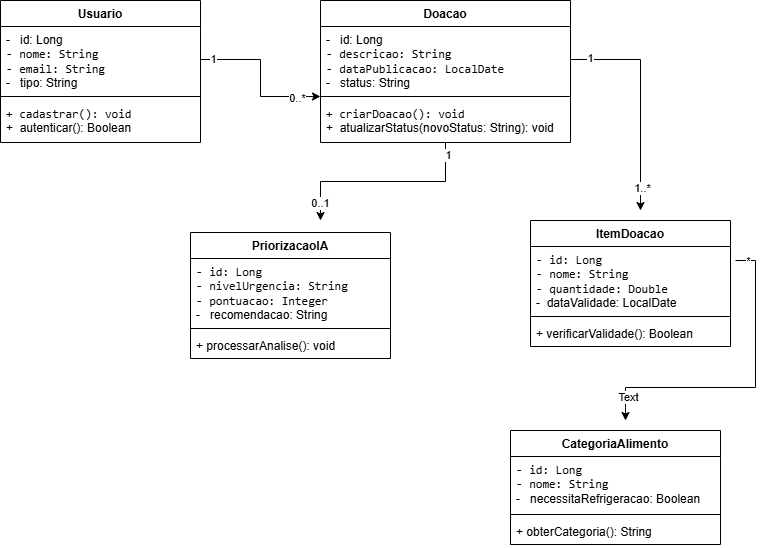

The diagram above was exported from draw.io. Its source (the exported page's mxGraphModel, read from the mxfile embedded in the PNG):
<mxGraphModel dx="774" dy="721" grid="1" gridSize="10" guides="1" tooltips="1" connect="1" arrows="1" fold="1" page="1" pageScale="1" pageWidth="827" pageHeight="1169" math="0" shadow="0">
  <root>
    <mxCell id="0" />
    <mxCell id="1" parent="0" />
    <mxCell id="bVV5ur9BcVqS8u71sEL--1" parent="1" style="swimlane;fontStyle=1;align=center;verticalAlign=top;childLayout=stackLayout;horizontal=1;startSize=26;horizontalStack=0;resizeParent=1;resizeParentMax=0;resizeLast=0;collapsible=1;marginBottom=0;whiteSpace=wrap;html=1;" value="Usuario" vertex="1">
      <mxGeometry height="142" width="200" x="50" y="50" as="geometry" />
    </mxCell>
    <mxCell id="bVV5ur9BcVqS8u71sEL--2" parent="bVV5ur9BcVqS8u71sEL--1" style="text;strokeColor=none;fillColor=none;align=left;verticalAlign=top;spacingLeft=4;spacingRight=4;overflow=hidden;rotatable=0;points=[[0,0.5],[1,0.5]];portConstraint=eastwest;whiteSpace=wrap;html=1;" value="-&amp;nbsp; &amp;nbsp;id: Long&lt;div&gt;&lt;code&gt;- nome: String&lt;/code&gt;&lt;/div&gt;&lt;div&gt;&lt;code&gt;&lt;code&gt;- email: String&lt;/code&gt;&lt;/code&gt;&lt;/div&gt;&lt;div&gt;&lt;span style=&quot;background-color: transparent; color: light-dark(rgb(0, 0, 0), rgb(255, 255, 255));&quot;&gt;-&amp;nbsp; &amp;nbsp;tipo: String&lt;/span&gt;&lt;/div&gt;" vertex="1">
      <mxGeometry height="66" width="200" y="26" as="geometry" />
    </mxCell>
    <mxCell id="bVV5ur9BcVqS8u71sEL--3" parent="bVV5ur9BcVqS8u71sEL--1" style="line;strokeWidth=1;fillColor=none;align=left;verticalAlign=middle;spacingTop=-1;spacingLeft=3;spacingRight=3;rotatable=0;labelPosition=right;points=[];portConstraint=eastwest;strokeColor=inherit;" value="" vertex="1">
      <mxGeometry height="8" width="200" y="92" as="geometry" />
    </mxCell>
    <mxCell id="bVV5ur9BcVqS8u71sEL--4" parent="bVV5ur9BcVqS8u71sEL--1" style="text;strokeColor=none;fillColor=none;align=left;verticalAlign=top;spacingLeft=4;spacingRight=4;overflow=hidden;rotatable=0;points=[[0,0.5],[1,0.5]];portConstraint=eastwest;whiteSpace=wrap;html=1;" value="&lt;code&gt;+ cadastrar(): void&lt;/code&gt;&lt;div&gt;&lt;span style=&quot;background-color: transparent; color: light-dark(rgb(0, 0, 0), rgb(255, 255, 255));&quot;&gt;+&amp;nbsp; autenticar(): Boolean&lt;/span&gt;&lt;div&gt;&lt;code&gt;&lt;p&gt;&lt;/p&gt;&lt;/code&gt;&lt;/div&gt;&lt;/div&gt;" vertex="1">
      <mxGeometry height="42" width="200" y="100" as="geometry" />
    </mxCell>
    <mxCell id="bVV5ur9BcVqS8u71sEL--33" edge="1" parent="1" source="bVV5ur9BcVqS8u71sEL--9" style="edgeStyle=orthogonalEdgeStyle;rounded=0;orthogonalLoop=1;jettySize=auto;html=1;" value="">
      <mxGeometry relative="1" as="geometry">
        <mxPoint x="370" y="270" as="targetPoint" />
      </mxGeometry>
    </mxCell>
    <mxCell id="bVV5ur9BcVqS8u71sEL--39" connectable="0" parent="bVV5ur9BcVqS8u71sEL--33" style="edgeLabel;html=1;align=center;verticalAlign=middle;resizable=0;points=[];" value="1" vertex="1">
      <mxGeometry relative="1" x="-0.8818" y="2" as="geometry">
        <mxPoint as="offset" />
      </mxGeometry>
    </mxCell>
    <mxCell id="bVV5ur9BcVqS8u71sEL--40" connectable="0" parent="bVV5ur9BcVqS8u71sEL--33" style="edgeLabel;html=1;align=center;verticalAlign=middle;resizable=0;points=[];" value="0..1" vertex="1">
      <mxGeometry relative="1" x="0.8227" y="-1" as="geometry">
        <mxPoint as="offset" />
      </mxGeometry>
    </mxCell>
    <mxCell id="bVV5ur9BcVqS8u71sEL--9" parent="1" style="swimlane;fontStyle=1;align=center;verticalAlign=top;childLayout=stackLayout;horizontal=1;startSize=26;horizontalStack=0;resizeParent=1;resizeParentMax=0;resizeLast=0;collapsible=1;marginBottom=0;whiteSpace=wrap;html=1;" value="Doacao" vertex="1">
      <mxGeometry height="142" width="250" x="370" y="50" as="geometry" />
    </mxCell>
    <mxCell id="bVV5ur9BcVqS8u71sEL--10" parent="bVV5ur9BcVqS8u71sEL--9" style="text;strokeColor=none;fillColor=none;align=left;verticalAlign=top;spacingLeft=4;spacingRight=4;overflow=hidden;rotatable=0;points=[[0,0.5],[1,0.5]];portConstraint=eastwest;whiteSpace=wrap;html=1;" value="-&amp;nbsp; &amp;nbsp;id: Long&lt;div&gt;&lt;code&gt;- descricao: String&lt;/code&gt;&lt;/div&gt;&lt;div&gt;&lt;code&gt;&lt;code&gt;- dataPublicacao: LocalDate&lt;/code&gt;&lt;/code&gt;&lt;/div&gt;&lt;div&gt;&lt;span style=&quot;background-color: transparent; color: light-dark(rgb(0, 0, 0), rgb(255, 255, 255));&quot;&gt;-&amp;nbsp; &amp;nbsp;status: String&lt;/span&gt;&lt;/div&gt;" vertex="1">
      <mxGeometry height="66" width="250" y="26" as="geometry" />
    </mxCell>
    <mxCell id="bVV5ur9BcVqS8u71sEL--11" parent="bVV5ur9BcVqS8u71sEL--9" style="line;strokeWidth=1;fillColor=none;align=left;verticalAlign=middle;spacingTop=-1;spacingLeft=3;spacingRight=3;rotatable=0;labelPosition=right;points=[];portConstraint=eastwest;strokeColor=inherit;" value="" vertex="1">
      <mxGeometry height="8" width="250" y="92" as="geometry" />
    </mxCell>
    <mxCell id="bVV5ur9BcVqS8u71sEL--12" parent="bVV5ur9BcVqS8u71sEL--9" style="text;strokeColor=none;fillColor=none;align=left;verticalAlign=top;spacingLeft=4;spacingRight=4;overflow=hidden;rotatable=0;points=[[0,0.5],[1,0.5]];portConstraint=eastwest;whiteSpace=wrap;html=1;" value="&lt;code&gt;+ criarDoacao(): void&lt;/code&gt;&lt;div&gt;&lt;span style=&quot;background-color: transparent; color: light-dark(rgb(0, 0, 0), rgb(255, 255, 255));&quot;&gt;+&amp;nbsp; atualizarStatus(novoStatus: String): void&lt;/span&gt;&lt;div&gt;&lt;code&gt;&lt;p&gt;&lt;/p&gt;&lt;/code&gt;&lt;/div&gt;&lt;/div&gt;" vertex="1">
      <mxGeometry height="42" width="250" y="100" as="geometry" />
    </mxCell>
    <mxCell id="bVV5ur9BcVqS8u71sEL--35" edge="1" parent="1" style="edgeStyle=orthogonalEdgeStyle;rounded=0;orthogonalLoop=1;jettySize=auto;html=1;" value="">
      <mxGeometry relative="1" as="geometry">
        <Array as="points">
          <mxPoint x="805" y="310" />
          <mxPoint x="805" y="437" />
          <mxPoint x="675" y="437" />
          <mxPoint x="675" y="457" />
        </Array>
        <mxPoint x="785" y="310" as="sourcePoint" />
        <mxPoint x="675" y="470" as="targetPoint" />
      </mxGeometry>
    </mxCell>
    <mxCell id="bVV5ur9BcVqS8u71sEL--43" connectable="0" parent="bVV5ur9BcVqS8u71sEL--35" style="edgeLabel;html=1;align=center;verticalAlign=middle;resizable=0;points=[];" value="*" vertex="1">
      <mxGeometry relative="1" x="-0.9226" as="geometry">
        <mxPoint as="offset" />
      </mxGeometry>
    </mxCell>
    <mxCell id="bVV5ur9BcVqS8u71sEL--44" connectable="0" parent="bVV5ur9BcVqS8u71sEL--35" style="edgeLabel;html=1;align=center;verticalAlign=middle;resizable=0;points=[];" value="Text" vertex="1">
      <mxGeometry relative="1" x="0.8452" y="2" as="geometry">
        <mxPoint as="offset" />
      </mxGeometry>
    </mxCell>
    <mxCell id="bVV5ur9BcVqS8u71sEL--15" parent="1" style="swimlane;fontStyle=1;align=center;verticalAlign=top;childLayout=stackLayout;horizontal=1;startSize=26;horizontalStack=0;resizeParent=1;resizeParentMax=0;resizeLast=0;collapsible=1;marginBottom=0;whiteSpace=wrap;html=1;" value="ItemDoacao" vertex="1">
      <mxGeometry height="126" width="200" x="580" y="270" as="geometry" />
    </mxCell>
    <mxCell id="bVV5ur9BcVqS8u71sEL--16" parent="bVV5ur9BcVqS8u71sEL--15" style="text;strokeColor=none;fillColor=none;align=left;verticalAlign=top;spacingLeft=4;spacingRight=4;overflow=hidden;rotatable=0;points=[[0,0.5],[1,0.5]];portConstraint=eastwest;whiteSpace=wrap;html=1;" value="&lt;code&gt;- id: Long&lt;/code&gt;&lt;div&gt;&lt;code&gt;&lt;code&gt;- nome: String&lt;/code&gt;&lt;/code&gt;&lt;/div&gt;&lt;div&gt;&lt;code&gt;&lt;code&gt;&lt;code&gt;- quantidade: Double&lt;/code&gt;&lt;/code&gt;&lt;/code&gt;&lt;/div&gt;&lt;div&gt;&lt;span style=&quot;background-color: transparent; color: light-dark(rgb(0, 0, 0), rgb(255, 255, 255));&quot;&gt;-&amp;nbsp; dataValidade: LocalDate&lt;/span&gt;&lt;/div&gt;" vertex="1">
      <mxGeometry height="66" width="200" y="26" as="geometry" />
    </mxCell>
    <mxCell id="bVV5ur9BcVqS8u71sEL--17" parent="bVV5ur9BcVqS8u71sEL--15" style="line;strokeWidth=1;fillColor=none;align=left;verticalAlign=middle;spacingTop=-1;spacingLeft=3;spacingRight=3;rotatable=0;labelPosition=right;points=[];portConstraint=eastwest;strokeColor=inherit;" value="" vertex="1">
      <mxGeometry height="8" width="200" y="92" as="geometry" />
    </mxCell>
    <mxCell id="bVV5ur9BcVqS8u71sEL--18" parent="bVV5ur9BcVqS8u71sEL--15" style="text;strokeColor=none;fillColor=none;align=left;verticalAlign=top;spacingLeft=4;spacingRight=4;overflow=hidden;rotatable=0;points=[[0,0.5],[1,0.5]];portConstraint=eastwest;whiteSpace=wrap;html=1;" value="+ verificarValidade(): Boolean" vertex="1">
      <mxGeometry height="26" width="200" y="100" as="geometry" />
    </mxCell>
    <mxCell id="bVV5ur9BcVqS8u71sEL--19" parent="1" style="swimlane;fontStyle=1;align=center;verticalAlign=top;childLayout=stackLayout;horizontal=1;startSize=26;horizontalStack=0;resizeParent=1;resizeParentMax=0;resizeLast=0;collapsible=1;marginBottom=0;whiteSpace=wrap;html=1;" value="CategoriaAlimento" vertex="1">
      <mxGeometry height="114" width="210" x="560" y="480" as="geometry" />
    </mxCell>
    <mxCell id="bVV5ur9BcVqS8u71sEL--20" parent="bVV5ur9BcVqS8u71sEL--19" style="text;strokeColor=none;fillColor=none;align=left;verticalAlign=top;spacingLeft=4;spacingRight=4;overflow=hidden;rotatable=0;points=[[0,0.5],[1,0.5]];portConstraint=eastwest;whiteSpace=wrap;html=1;" value="&lt;code&gt;- id: Long&lt;/code&gt;&lt;div&gt;&lt;code&gt;&lt;code&gt;- nome: String&lt;/code&gt;&lt;/code&gt;&lt;/div&gt;&lt;div&gt;&lt;span style=&quot;background-color: transparent; color: light-dark(rgb(0, 0, 0), rgb(255, 255, 255));&quot;&gt;-&amp;nbsp; &amp;nbsp;necessitaRefrigeracao: Boolean&lt;/span&gt;&lt;/div&gt;" vertex="1">
      <mxGeometry height="54" width="210" y="26" as="geometry" />
    </mxCell>
    <mxCell id="bVV5ur9BcVqS8u71sEL--21" parent="bVV5ur9BcVqS8u71sEL--19" style="line;strokeWidth=1;fillColor=none;align=left;verticalAlign=middle;spacingTop=-1;spacingLeft=3;spacingRight=3;rotatable=0;labelPosition=right;points=[];portConstraint=eastwest;strokeColor=inherit;" value="" vertex="1">
      <mxGeometry height="8" width="210" y="80" as="geometry" />
    </mxCell>
    <mxCell id="bVV5ur9BcVqS8u71sEL--22" parent="bVV5ur9BcVqS8u71sEL--19" style="text;strokeColor=none;fillColor=none;align=left;verticalAlign=top;spacingLeft=4;spacingRight=4;overflow=hidden;rotatable=0;points=[[0,0.5],[1,0.5]];portConstraint=eastwest;whiteSpace=wrap;html=1;" value="+ obterCategoria(): String" vertex="1">
      <mxGeometry height="26" width="210" y="88" as="geometry" />
    </mxCell>
    <mxCell id="bVV5ur9BcVqS8u71sEL--23" parent="1" style="swimlane;fontStyle=1;align=center;verticalAlign=top;childLayout=stackLayout;horizontal=1;startSize=26;horizontalStack=0;resizeParent=1;resizeParentMax=0;resizeLast=0;collapsible=1;marginBottom=0;whiteSpace=wrap;html=1;" value="PriorizacaoIA" vertex="1">
      <mxGeometry height="126" width="200" x="240" y="282" as="geometry" />
    </mxCell>
    <mxCell id="bVV5ur9BcVqS8u71sEL--24" parent="bVV5ur9BcVqS8u71sEL--23" style="text;strokeColor=none;fillColor=none;align=left;verticalAlign=top;spacingLeft=4;spacingRight=4;overflow=hidden;rotatable=0;points=[[0,0.5],[1,0.5]];portConstraint=eastwest;whiteSpace=wrap;html=1;" value="&lt;code&gt;&lt;font&gt;- id: Long&lt;/font&gt;&lt;/code&gt;&lt;div&gt;&lt;code&gt;&lt;code&gt;&lt;font&gt;- nivelUrgencia: String&lt;/font&gt;&lt;/code&gt;&lt;/code&gt;&lt;/div&gt;&lt;div&gt;&lt;code&gt;&lt;code&gt;&lt;code&gt;&lt;font&gt;- pontuacao: Integer&lt;/font&gt;&lt;/code&gt;&lt;/code&gt;&lt;/code&gt;&lt;/div&gt;&lt;div&gt;&lt;span style=&quot;background-color: transparent; color: light-dark(rgb(0, 0, 0), rgb(255, 255, 255));&quot;&gt;&lt;font&gt;-&amp;nbsp; &amp;nbsp;recomendacao: String&lt;/font&gt;&lt;/span&gt;&lt;/div&gt;" vertex="1">
      <mxGeometry height="66" width="200" y="26" as="geometry" />
    </mxCell>
    <mxCell id="bVV5ur9BcVqS8u71sEL--25" parent="bVV5ur9BcVqS8u71sEL--23" style="line;strokeWidth=1;fillColor=none;align=left;verticalAlign=middle;spacingTop=-1;spacingLeft=3;spacingRight=3;rotatable=0;labelPosition=right;points=[];portConstraint=eastwest;strokeColor=inherit;" value="" vertex="1">
      <mxGeometry height="8" width="200" y="92" as="geometry" />
    </mxCell>
    <mxCell id="bVV5ur9BcVqS8u71sEL--26" parent="bVV5ur9BcVqS8u71sEL--23" style="text;strokeColor=none;fillColor=none;align=left;verticalAlign=top;spacingLeft=4;spacingRight=4;overflow=hidden;rotatable=0;points=[[0,0.5],[1,0.5]];portConstraint=eastwest;whiteSpace=wrap;html=1;" value="&lt;span style=&quot;background-color: transparent; color: light-dark(rgb(0, 0, 0), rgb(255, 255, 255));&quot;&gt;+ processarAnalise(): void&lt;/span&gt;&lt;p&gt;&lt;/p&gt;" vertex="1">
      <mxGeometry height="26" width="200" y="100" as="geometry" />
    </mxCell>
    <mxCell id="bVV5ur9BcVqS8u71sEL--28" edge="1" parent="1" source="bVV5ur9BcVqS8u71sEL--2" style="edgeStyle=orthogonalEdgeStyle;rounded=0;orthogonalLoop=1;jettySize=auto;html=1;" target="bVV5ur9BcVqS8u71sEL--11" value="">
      <mxGeometry relative="1" as="geometry" />
    </mxCell>
    <mxCell id="bVV5ur9BcVqS8u71sEL--37" connectable="0" parent="bVV5ur9BcVqS8u71sEL--28" style="edgeLabel;html=1;align=center;verticalAlign=middle;resizable=0;points=[];" value="1" vertex="1">
      <mxGeometry relative="1" x="-0.8471" y="1" as="geometry">
        <mxPoint as="offset" />
      </mxGeometry>
    </mxCell>
    <mxCell id="bVV5ur9BcVqS8u71sEL--38" connectable="0" parent="bVV5ur9BcVqS8u71sEL--28" style="edgeLabel;html=1;align=center;verticalAlign=middle;resizable=0;points=[];" value="0..*" vertex="1">
      <mxGeometry relative="1" x="0.6943" y="-1" as="geometry">
        <mxPoint as="offset" />
      </mxGeometry>
    </mxCell>
    <mxCell id="bVV5ur9BcVqS8u71sEL--29" edge="1" parent="1" source="bVV5ur9BcVqS8u71sEL--10" style="edgeStyle=orthogonalEdgeStyle;rounded=0;orthogonalLoop=1;jettySize=auto;html=1;" value="">
      <mxGeometry relative="1" as="geometry">
        <Array as="points">
          <mxPoint x="690" y="109" />
        </Array>
        <mxPoint x="690" y="260" as="targetPoint" />
      </mxGeometry>
    </mxCell>
    <mxCell id="bVV5ur9BcVqS8u71sEL--41" connectable="0" parent="bVV5ur9BcVqS8u71sEL--29" style="edgeLabel;html=1;align=center;verticalAlign=middle;resizable=0;points=[];" value="1" vertex="1">
      <mxGeometry relative="1" x="-0.8281" y="2" as="geometry">
        <mxPoint as="offset" />
      </mxGeometry>
    </mxCell>
    <mxCell id="bVV5ur9BcVqS8u71sEL--42" connectable="0" parent="bVV5ur9BcVqS8u71sEL--29" style="edgeLabel;html=1;align=center;verticalAlign=middle;resizable=0;points=[];" value="1..*" vertex="1">
      <mxGeometry relative="1" x="0.7919" y="1" as="geometry">
        <mxPoint as="offset" />
      </mxGeometry>
    </mxCell>
  </root>
</mxGraphModel>